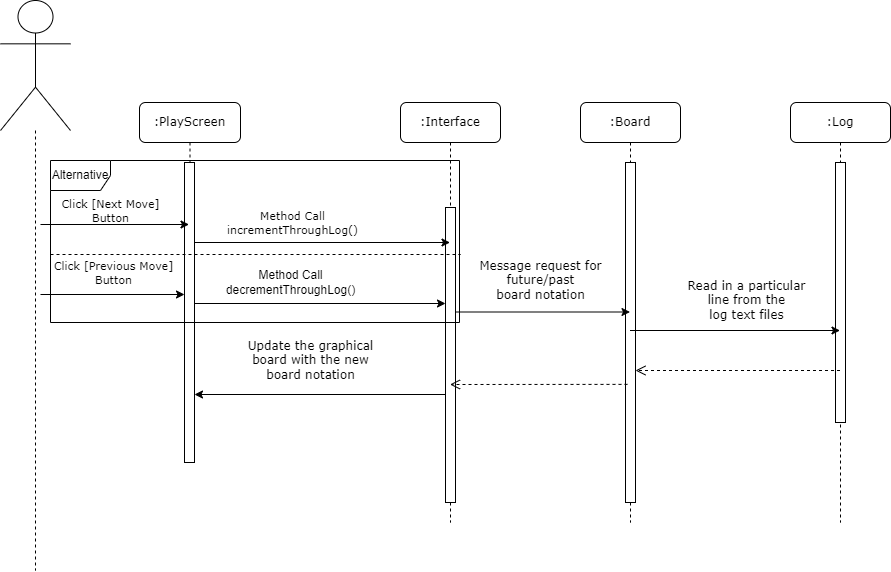

The diagram above was exported from draw.io. Its source (the exported page's mxGraphModel, read from the mxfile embedded in the PNG):
<mxGraphModel dx="1393" dy="804" grid="1" gridSize="10" guides="1" tooltips="1" connect="1" arrows="1" fold="1" page="1" pageScale="1" pageWidth="1100" pageHeight="850" background="none" math="0" shadow="0">
  <root>
    <mxCell id="0" />
    <mxCell id="1" parent="0" />
    <mxCell id="7baba1c4bc27f4b0-2" value=":Interface" style="shape=umlLifeline;perimeter=lifelinePerimeter;whiteSpace=wrap;html=1;container=1;collapsible=0;recursiveResize=0;outlineConnect=0;rounded=1;shadow=0;comic=0;labelBackgroundColor=none;strokeWidth=1;fontFamily=Verdana;fontSize=12;align=center;" parent="1" vertex="1">
      <mxGeometry x="420" y="112" width="100" height="420" as="geometry" />
    </mxCell>
    <mxCell id="7baba1c4bc27f4b0-10" value="" style="html=1;points=[];perimeter=orthogonalPerimeter;rounded=0;shadow=0;comic=0;labelBackgroundColor=none;strokeWidth=1;fontFamily=Verdana;fontSize=12;align=center;" parent="7baba1c4bc27f4b0-2" vertex="1">
      <mxGeometry x="45" y="105" width="10" height="295" as="geometry" />
    </mxCell>
    <mxCell id="7baba1c4bc27f4b0-8" value=":PlayScreen" style="shape=umlLifeline;perimeter=lifelinePerimeter;whiteSpace=wrap;html=1;container=1;collapsible=0;recursiveResize=0;outlineConnect=0;rounded=1;shadow=0;comic=0;labelBackgroundColor=none;strokeWidth=1;fontFamily=Verdana;fontSize=12;align=center;" parent="1" vertex="1">
      <mxGeometry x="159" y="112" width="101" height="360" as="geometry" />
    </mxCell>
    <mxCell id="7baba1c4bc27f4b0-9" value="" style="html=1;points=[];perimeter=orthogonalPerimeter;rounded=0;shadow=0;comic=0;labelBackgroundColor=none;strokeWidth=1;fontFamily=Verdana;fontSize=12;align=center;" parent="7baba1c4bc27f4b0-8" vertex="1">
      <mxGeometry x="45" y="60" width="10" height="300" as="geometry" />
    </mxCell>
    <mxCell id="FnyaEi8QPz0OdZcTH3LE-42" value="Click [Previous Move]&lt;br&gt;Button" style="endArrow=classic;html=1;rounded=0;labelBackgroundColor=none;fontFamily=Verdana;" parent="7baba1c4bc27f4b0-8" edge="1">
      <mxGeometry x="0.0137" y="22" width="50" height="50" relative="1" as="geometry">
        <mxPoint x="-99" y="192" as="sourcePoint" />
        <mxPoint x="45" y="192" as="targetPoint" />
        <mxPoint as="offset" />
      </mxGeometry>
    </mxCell>
    <mxCell id="jQPGkjeyzapTYif0wJ5L-8" value="Method Call&lt;br style=&quot;font-size: 11px;&quot;&gt;incrementThroughLog()" style="endArrow=classic;html=1;rounded=0;labelBackgroundColor=none;fontSize=11;fontFamily=Verdana;" parent="7baba1c4bc27f4b0-8" target="7baba1c4bc27f4b0-2" edge="1">
      <mxGeometry x="-0.2364" y="20" width="50" height="50" relative="1" as="geometry">
        <mxPoint x="55" y="140" as="sourcePoint" />
        <mxPoint x="330" y="140" as="targetPoint" />
        <mxPoint as="offset" />
      </mxGeometry>
    </mxCell>
    <mxCell id="jQPGkjeyzapTYif0wJ5L-16" value="Alternative" style="shape=umlFrame;whiteSpace=wrap;html=1;pointerEvents=0;" parent="7baba1c4bc27f4b0-8" vertex="1">
      <mxGeometry x="-89" y="58" width="409" height="162" as="geometry" />
    </mxCell>
    <mxCell id="jQPGkjeyzapTYif0wJ5L-17" value="" style="endArrow=none;dashed=1;html=1;rounded=0;exitX=0;exitY=0.5;exitDx=0;exitDy=0;exitPerimeter=0;" parent="7baba1c4bc27f4b0-8" edge="1">
      <mxGeometry width="50" height="50" relative="1" as="geometry">
        <mxPoint x="-89" y="152" as="sourcePoint" />
        <mxPoint x="321" y="152" as="targetPoint" />
      </mxGeometry>
    </mxCell>
    <mxCell id="jQPGkjeyzapTYif0wJ5L-15" style="edgeStyle=orthogonalEdgeStyle;rounded=0;orthogonalLoop=1;jettySize=auto;html=1;dashed=1;endArrow=none;endFill=0;" parent="1" source="FnyaEi8QPz0OdZcTH3LE-1" edge="1">
      <mxGeometry relative="1" as="geometry">
        <mxPoint x="55" y="580" as="targetPoint" />
        <Array as="points">
          <mxPoint x="55" y="50" />
        </Array>
      </mxGeometry>
    </mxCell>
    <mxCell id="FnyaEi8QPz0OdZcTH3LE-1" value="" style="shape=umlActor;verticalLabelPosition=bottom;verticalAlign=top;html=1;outlineConnect=0;" parent="1" vertex="1">
      <mxGeometry x="20" y="10" width="70" height="130" as="geometry" />
    </mxCell>
    <mxCell id="FnyaEi8QPz0OdZcTH3LE-40" value="Click [Next Move]&lt;br&gt;Button" style="endArrow=classic;html=1;rounded=0;labelBackgroundColor=none;fontFamily=Verdana;" parent="1" edge="1">
      <mxGeometry x="-0.0572" y="14" width="50" height="50" relative="1" as="geometry">
        <mxPoint x="60" y="234" as="sourcePoint" />
        <mxPoint x="208.5" y="234" as="targetPoint" />
        <mxPoint as="offset" />
      </mxGeometry>
    </mxCell>
    <mxCell id="jQPGkjeyzapTYif0wJ5L-4" value=":Board" style="shape=umlLifeline;perimeter=lifelinePerimeter;whiteSpace=wrap;html=1;container=1;collapsible=0;recursiveResize=0;outlineConnect=0;rounded=1;shadow=0;comic=0;labelBackgroundColor=none;strokeWidth=1;fontFamily=Verdana;fontSize=12;align=center;" parent="1" vertex="1">
      <mxGeometry x="600" y="112" width="100" height="420" as="geometry" />
    </mxCell>
    <mxCell id="jQPGkjeyzapTYif0wJ5L-5" value="" style="html=1;points=[];perimeter=orthogonalPerimeter;rounded=0;shadow=0;comic=0;labelBackgroundColor=none;strokeWidth=1;fontFamily=Verdana;fontSize=12;align=center;" parent="jQPGkjeyzapTYif0wJ5L-4" vertex="1">
      <mxGeometry x="45" y="60" width="10" height="340" as="geometry" />
    </mxCell>
    <mxCell id="jQPGkjeyzapTYif0wJ5L-9" value="Method Call&lt;br style=&quot;font-size: 12px;&quot;&gt;decrementThroughLog()" style="endArrow=classic;html=1;rounded=0;labelBackgroundColor=none;fontSize=12;" parent="1" target="7baba1c4bc27f4b0-10" edge="1">
      <mxGeometry x="-0.2358" y="21" width="50" height="50" relative="1" as="geometry">
        <mxPoint x="214" y="313" as="sourcePoint" />
        <mxPoint x="489" y="312" as="targetPoint" />
        <mxPoint as="offset" />
      </mxGeometry>
    </mxCell>
    <mxCell id="jQPGkjeyzapTYif0wJ5L-10" value="&lt;font style=&quot;font-size: 12px;&quot; face=&quot;Verdana&quot;&gt;Message request for&lt;br&gt;future/past&lt;br&gt;board notation&lt;br&gt;&lt;/font&gt;" style="endArrow=classic;html=1;rounded=0;labelBackgroundColor=none;" parent="1" edge="1">
      <mxGeometry x="-0.0225" y="32" width="50" height="50" relative="1" as="geometry">
        <mxPoint x="475" y="321.5" as="sourcePoint" />
        <mxPoint x="649.5" y="321.5" as="targetPoint" />
        <mxPoint as="offset" />
      </mxGeometry>
    </mxCell>
    <mxCell id="jQPGkjeyzapTYif0wJ5L-20" value=":Log" style="shape=umlLifeline;perimeter=lifelinePerimeter;whiteSpace=wrap;html=1;container=1;collapsible=0;recursiveResize=0;outlineConnect=0;rounded=1;shadow=0;comic=0;labelBackgroundColor=none;strokeWidth=1;fontFamily=Verdana;fontSize=12;align=center;" parent="1" vertex="1">
      <mxGeometry x="810" y="112" width="100" height="420" as="geometry" />
    </mxCell>
    <mxCell id="jQPGkjeyzapTYif0wJ5L-21" value="" style="html=1;points=[];perimeter=orthogonalPerimeter;rounded=0;shadow=0;comic=0;labelBackgroundColor=none;strokeWidth=1;fontFamily=Verdana;fontSize=12;align=center;" parent="jQPGkjeyzapTYif0wJ5L-20" vertex="1">
      <mxGeometry x="45" y="60" width="10" height="260" as="geometry" />
    </mxCell>
    <mxCell id="jQPGkjeyzapTYif0wJ5L-23" value="&lt;font style=&quot;font-size: 12px;&quot; face=&quot;Verdana&quot;&gt;Read in a particular&lt;br&gt;line from the&lt;br&gt;log text files&lt;br&gt;&lt;/font&gt;" style="endArrow=classic;html=1;rounded=0;labelBackgroundColor=none;" parent="1" source="jQPGkjeyzapTYif0wJ5L-4" edge="1">
      <mxGeometry x="0.1" y="30" width="50" height="50" relative="1" as="geometry">
        <mxPoint x="749.5" y="340" as="sourcePoint" />
        <mxPoint x="859.5" y="340" as="targetPoint" />
        <mxPoint as="offset" />
      </mxGeometry>
    </mxCell>
    <mxCell id="jQPGkjeyzapTYif0wJ5L-25" value="" style="html=1;verticalAlign=bottom;endArrow=open;dashed=1;endSize=8;edgeStyle=elbowEdgeStyle;elbow=vertical;curved=0;rounded=0;" parent="1" edge="1">
      <mxGeometry relative="1" as="geometry">
        <mxPoint x="859.5" y="380" as="sourcePoint" />
        <mxPoint x="655" y="380" as="targetPoint" />
      </mxGeometry>
    </mxCell>
    <mxCell id="jQPGkjeyzapTYif0wJ5L-26" value="" style="html=1;verticalAlign=bottom;endArrow=open;dashed=1;endSize=8;edgeStyle=elbowEdgeStyle;elbow=vertical;curved=0;rounded=0;exitX=0.2;exitY=0.682;exitDx=0;exitDy=0;exitPerimeter=0;" parent="1" target="7baba1c4bc27f4b0-2" edge="1">
      <mxGeometry relative="1" as="geometry">
        <mxPoint x="647" y="393.8800000000001" as="sourcePoint" />
        <mxPoint x="466" y="387" as="targetPoint" />
      </mxGeometry>
    </mxCell>
    <mxCell id="jQPGkjeyzapTYif0wJ5L-27" value="&lt;font style=&quot;font-size: 12px;&quot; face=&quot;Verdana&quot;&gt;Update the graphical&lt;br&gt;board with the new&lt;br&gt;board notation&lt;br&gt;&lt;/font&gt;" style="endArrow=classic;html=1;rounded=0;labelBackgroundColor=none;" parent="1" source="7baba1c4bc27f4b0-10" edge="1">
      <mxGeometry x="0.0757" y="-34" width="50" height="50" relative="1" as="geometry">
        <mxPoint x="488.5" y="404" as="sourcePoint" />
        <mxPoint x="214" y="404" as="targetPoint" />
        <mxPoint as="offset" />
      </mxGeometry>
    </mxCell>
  </root>
</mxGraphModel>